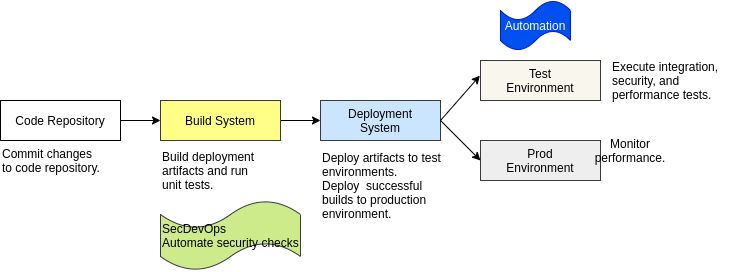

The diagram above was exported from draw.io. Its source (the exported page's mxGraphModel, read from the mxfile embedded in the PNG):
<mxGraphModel dx="931" dy="500" grid="1" gridSize="10" guides="1" tooltips="1" connect="1" arrows="1" fold="1" page="1" pageScale="1" pageWidth="850" pageHeight="1100" math="0" shadow="0">
  <root>
    <mxCell id="0" />
    <mxCell id="1" parent="0" />
    <mxCell id="42_F3M8g1e_Hh32xBwvF-38" value="" style="edgeStyle=orthogonalEdgeStyle;rounded=0;orthogonalLoop=1;jettySize=auto;html=1;" edge="1" parent="1" source="42_F3M8g1e_Hh32xBwvF-33" target="42_F3M8g1e_Hh32xBwvF-34">
      <mxGeometry relative="1" as="geometry" />
    </mxCell>
    <mxCell id="42_F3M8g1e_Hh32xBwvF-33" value="Code Repository" style="rounded=0;whiteSpace=wrap;html=1;align=center;" vertex="1" parent="1">
      <mxGeometry x="40" y="110" width="120" height="40" as="geometry" />
    </mxCell>
    <mxCell id="42_F3M8g1e_Hh32xBwvF-39" value="" style="edgeStyle=orthogonalEdgeStyle;rounded=0;orthogonalLoop=1;jettySize=auto;html=1;" edge="1" parent="1" source="42_F3M8g1e_Hh32xBwvF-34" target="42_F3M8g1e_Hh32xBwvF-35">
      <mxGeometry relative="1" as="geometry" />
    </mxCell>
    <mxCell id="42_F3M8g1e_Hh32xBwvF-34" value="Build System" style="rounded=0;whiteSpace=wrap;html=1;align=center;fillColor=#ffff88;strokeColor=#36393d;" vertex="1" parent="1">
      <mxGeometry x="200" y="110" width="120" height="40" as="geometry" />
    </mxCell>
    <mxCell id="42_F3M8g1e_Hh32xBwvF-35" value="Deployment&lt;br&gt;System" style="rounded=0;whiteSpace=wrap;html=1;align=center;fillColor=#cce5ff;strokeColor=#36393d;" vertex="1" parent="1">
      <mxGeometry x="360" y="110" width="120" height="40" as="geometry" />
    </mxCell>
    <mxCell id="42_F3M8g1e_Hh32xBwvF-36" value="Test&lt;br&gt;Environment" style="rounded=0;whiteSpace=wrap;html=1;align=center;fillColor=#f9f7ed;strokeColor=#36393d;" vertex="1" parent="1">
      <mxGeometry x="520" y="70" width="120" height="40" as="geometry" />
    </mxCell>
    <mxCell id="42_F3M8g1e_Hh32xBwvF-37" value="Prod&lt;br&gt;Environment" style="rounded=0;whiteSpace=wrap;html=1;align=center;fillColor=#eeeeee;strokeColor=#36393d;" vertex="1" parent="1">
      <mxGeometry x="520" y="150" width="120" height="40" as="geometry" />
    </mxCell>
    <mxCell id="42_F3M8g1e_Hh32xBwvF-40" value="" style="endArrow=classic;html=1;entryX=-0.005;entryY=0.379;entryDx=0;entryDy=0;entryPerimeter=0;" edge="1" parent="1" target="42_F3M8g1e_Hh32xBwvF-36">
      <mxGeometry width="50" height="50" relative="1" as="geometry">
        <mxPoint x="480" y="130" as="sourcePoint" />
        <mxPoint x="440" y="180" as="targetPoint" />
      </mxGeometry>
    </mxCell>
    <mxCell id="42_F3M8g1e_Hh32xBwvF-41" value="" style="endArrow=classic;html=1;entryX=0;entryY=0.5;entryDx=0;entryDy=0;exitX=1;exitY=0.5;exitDx=0;exitDy=0;" edge="1" parent="1" source="42_F3M8g1e_Hh32xBwvF-35" target="42_F3M8g1e_Hh32xBwvF-37">
      <mxGeometry width="50" height="50" relative="1" as="geometry">
        <mxPoint x="390" y="230" as="sourcePoint" />
        <mxPoint x="440" y="180" as="targetPoint" />
      </mxGeometry>
    </mxCell>
    <mxCell id="42_F3M8g1e_Hh32xBwvF-42" value="Commit changes to code repository." style="text;html=1;strokeColor=none;fillColor=none;align=left;verticalAlign=middle;whiteSpace=wrap;rounded=0;" vertex="1" parent="1">
      <mxGeometry x="40" y="160" width="100" height="20" as="geometry" />
    </mxCell>
    <mxCell id="42_F3M8g1e_Hh32xBwvF-43" value="Build deployment artifacts and run unit tests." style="text;html=1;strokeColor=none;fillColor=none;align=left;verticalAlign=middle;whiteSpace=wrap;rounded=0;" vertex="1" parent="1">
      <mxGeometry x="200" y="170" width="100" height="20" as="geometry" />
    </mxCell>
    <mxCell id="42_F3M8g1e_Hh32xBwvF-45" value="Deploy artifacts to test environments.&lt;br&gt;Deploy&amp;nbsp; successful builds to production environment." style="text;html=1;strokeColor=none;fillColor=none;align=left;verticalAlign=middle;whiteSpace=wrap;rounded=0;" vertex="1" parent="1">
      <mxGeometry x="360" y="160" width="130" height="70" as="geometry" />
    </mxCell>
    <mxCell id="42_F3M8g1e_Hh32xBwvF-46" value="SecDevOps&lt;br&gt;Automate security checks" style="shape=tape;whiteSpace=wrap;html=1;align=left;fillColor=#cdeb8b;strokeColor=#36393d;" vertex="1" parent="1">
      <mxGeometry x="200" y="210" width="140" height="70" as="geometry" />
    </mxCell>
    <mxCell id="42_F3M8g1e_Hh32xBwvF-47" value="Automation" style="shape=tape;whiteSpace=wrap;html=1;align=center;fillColor=#0050ef;strokeColor=#001DBC;fontColor=#ffffff;" vertex="1" parent="1">
      <mxGeometry x="540" y="10" width="70" height="50" as="geometry" />
    </mxCell>
    <mxCell id="42_F3M8g1e_Hh32xBwvF-48" value="Monitor&lt;br&gt;performance." style="text;html=1;strokeColor=none;fillColor=none;align=center;verticalAlign=middle;whiteSpace=wrap;rounded=0;" vertex="1" parent="1">
      <mxGeometry x="650" y="150" width="40" height="20" as="geometry" />
    </mxCell>
    <mxCell id="42_F3M8g1e_Hh32xBwvF-49" value="Execute integration, security, and performance tests." style="text;html=1;strokeColor=none;fillColor=none;align=left;verticalAlign=middle;whiteSpace=wrap;rounded=0;" vertex="1" parent="1">
      <mxGeometry x="650" y="70" width="130" height="40" as="geometry" />
    </mxCell>
  </root>
</mxGraphModel>